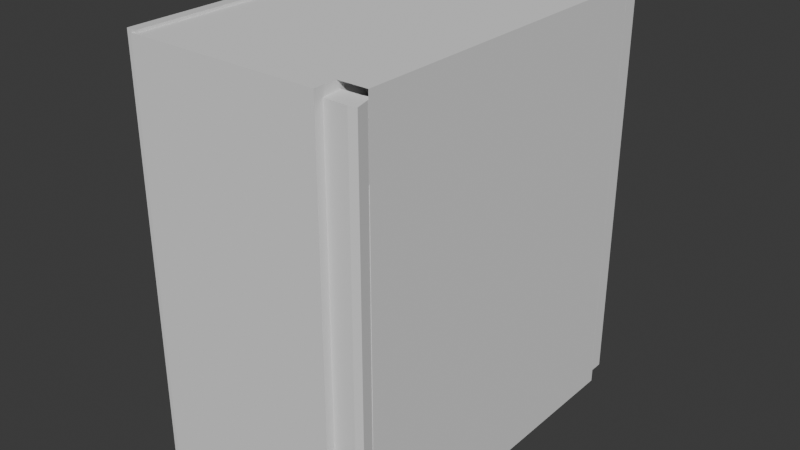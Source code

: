 # Source: Fridge.blend  (saved by Blender 4.3.34; exported with 4.5.12 LTS)
import bpy
from mathutils import Matrix  # noqa: F401  (used for matrix-valued properties, if any)

bpy.ops.wm.read_factory_settings(use_empty=True)
scene = bpy.context.scene
scene.name = 'Scene'

# ---- materials (node trees are filled in below, after node groups)
mat_material_002 = bpy.data.materials.new('Material.002')
mat_material_007 = bpy.data.materials.new('Material.007')

# ---- material node trees
mat_material_002.use_nodes = True; mat_material_002.node_tree.nodes.clear()
_N = mat_material_002.node_tree.nodes; _L = mat_material_002.node_tree.links
n0 = _N.new('ShaderNodeBsdfPrincipled'); n0.name = 'Principled BSDF'; n0.location = (10, 300)
n0.inputs[4].default_value = 0.1976
n1 = _N.new('ShaderNodeOutputMaterial'); n1.name = 'Material Output'; n1.location = (300, 300)
_L.new(n0.outputs[0], n1.inputs[0])
n1.is_active_output = True
mat_material_007.use_nodes = True; mat_material_007.node_tree.nodes.clear()
_N = mat_material_007.node_tree.nodes; _L = mat_material_007.node_tree.links
n0 = _N.new('ShaderNodeBsdfPrincipled'); n0.name = 'Principled BSDF'; n0.location = (10, 300)
n1 = _N.new('ShaderNodeOutputMaterial'); n1.name = 'Material Output'; n1.location = (300, 300)
_L.new(n0.outputs[0], n1.inputs[0])
n1.is_active_output = True

# ---- world
world_world = bpy.data.worlds.new('World'); scene.world = world_world
world_world.use_nodes = True; world_world.node_tree.nodes.clear()
_N = world_world.node_tree.nodes; _L = world_world.node_tree.links
n0 = _N.new('ShaderNodeOutputWorld'); n0.name = 'World Output'; n0.location = (300, 300)
n1 = _N.new('ShaderNodeBackground'); n1.name = 'Background'; n1.location = (10, 300)
n1.inputs[0].default_value = (0.05088, 0.05088, 0.05088, 1.0)
_L.new(n1.outputs[0], n0.inputs[0])
n0.is_active_output = True
world_world.color = (0.05088, 0.05088, 0.05088)
world_world.sun_shadow_jitter_overblur = 0.0

# ---- meshes
me_cube_005 = bpy.data.meshes.new('Cube.005')
me_cube_005.from_pydata([(-0.04461, -0.06982, 0.0003036), (-0.04461, -0.06982, 0.1699), (-0.04461, 0.06982, 0.0003036), (-0.04461, 0.06982, 0.1699), (0.04454, -0.06982, 0.0003036), (0.04454, -0.06982, 0.1699), (0.04454, 0.06982, 0.0003036), (0.04454, 0.06982, 0.1699), (0.03296, 0.06982, 0.0003036), (0.03296, -0.06982, 0.0003036), (0.03296, -0.06982, 0.1699), (0.03296, 0.06982, 0.1699), (-0.04461, 0.06982, 0.02218), (-0.04461, -0.06982, 0.02218), (0.04454, 0.06982, 0.02218), (0.04454, -0.06982, 0.02218), (-0.04461, -0.06982, 0.1615), (-0.04461, 0.06982, 0.1615), (0.04454, 0.06982, 0.1615), (0.04454, -0.06982, 0.1615), (-0.04461, -0.07891, 0.0003036), (-0.04461, -0.07891, 0.1699), (0.03296, -0.07891, 0.0003036), (0.03296, -0.07891, 0.1699), (-0.04461, 0.07993, 0.1699), (-0.04461, 0.07993, 0.0003036), (0.03296, 0.07993, 0.1699), (0.03296, 0.07993, 0.0003036), (-0.04461, -0.06982, 0.02857), (-0.04461, -0.06982, 0.05684), (-0.04461, -0.06982, 0.0851), (-0.04461, -0.06982, 0.1134), (-0.04461, -0.06982, 0.1416), (-0.04461, 0.06982, 0.1416), (-0.04461, 0.06982, 0.1134), (-0.04461, 0.06982, 0.0851), (-0.04461, 0.06982, 0.05684), (-0.04461, 0.06982, 0.02857), (0.04454, 0.06982, 0.1416), (0.04454, 0.06982, 0.1134), (0.04454, 0.06982, 0.0851), (0.04454, 0.06982, 0.05684), (0.04454, 0.06982, 0.02857), (0.04454, -0.06982, 0.1416), (0.04454, -0.06982, 0.1134), (0.04454, -0.06982, 0.0851), (0.04454, -0.06982, 0.05684), (0.04454, -0.06982, 0.02857), (0.03296, -0.06982, 0.02857), (0.03296, -0.06982, 0.07351), (0.03296, -0.06982, 0.0851), (0.03296, -0.06982, 0.13), (0.03296, -0.06982, 0.1416), (0.03296, 0.06982, 0.1416), (0.03296, 0.06982, 0.13), (0.03296, 0.06982, 0.0851), (0.03296, 0.06982, 0.07351), (0.03296, 0.06982, 0.02857), (-0.04461, -0.07891, 0.02857), (-0.04461, -0.07891, 0.05684), (-0.04461, -0.07891, 0.0851), (-0.04461, -0.07891, 0.1134), (-0.04461, -0.07891, 0.1416), (0.03296, -0.07891, 0.02857), (0.03296, -0.07891, 0.05684), (0.03296, -0.07891, 0.0851), (0.03296, -0.07891, 0.1134), (0.03296, -0.07891, 0.1416), (-0.04461, 0.07993, 0.1416), (-0.04461, 0.07993, 0.1134), (-0.04461, 0.07993, 0.0851), (-0.04461, 0.07993, 0.05684), (-0.04461, 0.07993, 0.02857), (0.03296, 0.07993, 0.1416), (0.03296, 0.07993, 0.1134), (0.03296, 0.07993, 0.0851), (0.03296, 0.07993, 0.05684), (0.03296, 0.07993, 0.02857), (-0.02776, -0.06982, 0.07351), (-0.02776, -0.06982, 0.0851), (-0.02776, -0.06982, 0.13), (-0.02776, -0.06982, 0.1416), (-0.02776, 0.06982, 0.1416), (-0.02776, 0.06982, 0.13), (-0.02776, 0.06982, 0.0851), (-0.02776, 0.06982, 0.07351), (-0.04461, -0.06982, 0.1416), (-0.04461, -0.06982, 0.1699), (-0.04461, 0.06982, 0.1699), (0.04454, 0.06982, 0.1699), (0.04454, -0.06982, 0.1699), (-0.04461, -0.06982, 0.02857), (-0.04461, -0.06982, 0.05684), (-0.04461, -0.06982, 0.0851), (-0.04461, -0.06982, 0.1134), (-0.04461, 0.06982, 0.1416), (-0.04461, 0.06982, 0.1134), (-0.04461, 0.06982, 0.0851), (-0.04461, 0.06982, 0.05684), (-0.04461, 0.06982, 0.02857), (0.04454, 0.06982, 0.1416), (0.04454, 0.06982, 0.1134), (0.04454, 0.06982, 0.0851), (0.04454, 0.06982, 0.05684), (0.04454, 0.06982, 0.02857), (0.04454, -0.06982, 0.1416), (0.04454, -0.06982, 0.1134), (0.04454, -0.06982, 0.0851), (0.04454, -0.06982, 0.05684), (0.04454, -0.06982, 0.02857), (-0.04461, 0.07966, 0.02857), (-0.04461, 0.07966, 0.0003036), (0.03296, 0.07966, 0.02857), (0.03296, 0.07966, 0.0003036), (-0.04461, 0.06955, 0.1699), (0.04454, 0.06955, 0.1699), (-0.04461, 0.06955, 0.1416), (-0.04461, 0.06955, 0.1134), (-0.04461, 0.06955, 0.0851), (-0.04461, 0.06955, 0.05684), (-0.04461, 0.06955, 0.02857), (0.04454, 0.06955, 0.1416), (0.04454, 0.06955, 0.1134), (0.04454, 0.06955, 0.0851), (0.04454, 0.06955, 0.05684), (0.04454, 0.06955, 0.02857), (0.04307, 0.07526, 0.1653), (0.04307, 0.07526, 0.005566), (0.04307, 0.06901, 0.1653), (0.04307, 0.06901, 0.005566), (-0.04307, 0.07526, 0.1653), (-0.04307, 0.07526, 0.005566), (-0.04307, 0.06901, 0.1653), (-0.04307, 0.06901, 0.005566), (0.04455, 0.06901, 0.1653), (0.04455, 0.07526, 0.1653), (0.04455, 0.07526, 0.005566), (0.04455, 0.06901, 0.005566), (-0.04228, -0.07549, 0.01299), (-0.04228, -0.07549, 0.1663), (-0.04346, -0.06837, 0.01359), (-0.04346, -0.06837, 0.1669), (0.04202, -0.07549, 0.01299), (0.04202, -0.07549, 0.1663), (0.04084, -0.06837, 0.01359), (0.04084, -0.06837, 0.1669), (0.04404, -0.06784, 0.1669), (0.04404, -0.06784, 0.01359), (0.04522, -0.07496, 0.01299), (0.04522, -0.07496, 0.1663)], [], [(1, 10, 11, 3), (1, 32, 86, 87), (38, 7, 5, 43), (37, 36, 98, 99), (2, 12, 14, 6), (3, 17, 16, 1), (52, 10, 11, 53), (2, 8, 9, 0), (53, 73, 26, 11), (1, 21, 23, 10), (12, 13, 15, 14), (0, 13, 12, 2), (4, 15, 13, 0), (18, 19, 16, 17), (7, 18, 17, 3), (62, 67, 23, 21), (48, 63, 22, 9), (9, 22, 20, 0), (32, 62, 21, 1), (96, 95, 116, 117), (11, 26, 24, 3), (37, 72, 25, 2), (2, 25, 27, 8), (3, 24, 68, 33), (33, 68, 69, 34), (34, 69, 70, 35), (35, 70, 71, 36), (36, 71, 72, 37), (24, 26, 73, 68), (68, 73, 74, 69), (69, 74, 75, 70), (70, 75, 76, 71), (71, 76, 77, 72), (0, 20, 58, 28), (28, 58, 59, 29), (29, 59, 60, 30), (30, 60, 61, 31), (31, 61, 62, 32), (10, 23, 67, 52), (52, 67, 66, 51), (51, 66, 65, 50), (50, 65, 64, 49), (49, 64, 63, 48), (20, 22, 63, 58), (58, 63, 64, 59), (59, 64, 65, 60), (60, 65, 66, 61), (61, 66, 67, 62), (8, 27, 77, 57), (57, 77, 76, 56), (56, 76, 75, 55), (55, 75, 74, 54), (54, 74, 73, 53), (9, 48, 57, 8), (48, 49, 56, 57), (56, 55, 84, 85), (50, 51, 54, 55), (51, 80, 83, 54), (44, 43, 105, 106), (29, 28, 91, 92), (36, 35, 97, 98), (43, 5, 90, 105), (6, 42, 47, 4), (42, 41, 46, 47), (41, 40, 45, 46), (40, 39, 44, 45), (39, 38, 43, 44), (35, 34, 96, 97), (41, 42, 104, 103), (42, 37, 99, 104), (34, 33, 95, 96), (78, 79, 84, 85), (80, 81, 82, 83), (49, 78, 85, 56), (54, 53, 82, 83), (52, 51, 80, 81), (50, 49, 78, 79), (53, 82, 81, 52), (55, 84, 79, 50), (7, 11, 10, 5), (72, 77, 112, 110), (109, 91, 92, 108), (108, 92, 93, 107), (107, 93, 94, 106), (106, 94, 86, 105), (102, 103, 124, 123), (25, 72, 110, 111), (95, 88, 114, 116), (101, 102, 123, 122), (30, 29, 92, 93), (45, 44, 106, 107), (7, 38, 100, 89), (31, 30, 93, 94), (46, 45, 107, 108), (28, 47, 109, 91), (38, 39, 101, 100), (32, 31, 94, 86), (47, 46, 108, 109), (5, 1, 87, 90), (39, 40, 102, 101), (33, 3, 88, 95), (40, 41, 103, 102), (3, 7, 89, 88), (110, 112, 113, 111), (116, 121, 115, 114), (120, 125, 124, 119), (119, 124, 123, 118), (118, 123, 122, 117), (117, 122, 121, 116), (77, 27, 113, 112), (88, 89, 115, 114), (103, 104, 125, 124), (97, 96, 117, 118), (98, 97, 118, 119), (27, 25, 111, 113), (99, 98, 119, 120), (89, 100, 121, 115), (104, 99, 120, 125), (100, 101, 122, 121), (129, 127, 136, 137), (128, 132, 133, 129), (132, 130, 131, 133), (130, 126, 127, 131), (128, 126, 130, 132), (133, 131, 127, 129), (135, 134, 137, 136), (126, 128, 134, 135), (128, 129, 137, 134), (127, 126, 135, 136), (138, 139, 141, 140), (140, 141, 145, 144), (144, 145, 146, 147), (142, 143, 139, 138), (140, 144, 142, 138), (145, 141, 139, 143), (147, 146, 149, 148), (143, 142, 148, 149), (142, 144, 147, 148), (145, 143, 149, 146), (6, 4, 9, 8)])
_uv = me_cube_005.uv_layers.new(name='UVMap')
_uv.uv.foreach_set('vector', [0.875, 0.75, 0.875, 0.75, 0.875, 0.5, 0.875, 0.5, 0.625, 1.0, 0.5833, 1.0, 0.5833, 1.0, 0.625, 1.0, 0.5833, 0.5, 0.625, 0.5, 0.625, 0.75, 0.5833, 0.75, 0.4167, 0.25, 0.4583, 0.25, 0.4583, 0.25, 0.4167, 0.25, 0.375, 0.25, 0.375, 0.25, 0.375, 0.5, 0.375, 0.5, 0.875, 0.5, 0.875, 0.5, 0.875, 0.75, 0.875, 0.75, 0.5833, 0.0, 0.625, 0.0, 0.625, 0.25, 0.5833, 0.25, 0.125, 0.5, 0.125, 0.5, 0.125, 0.75, 0.125, 0.75, 0.5833, 0.25, 0.5833, 0.25, 0.625, 0.25, 0.625, 0.25, 0.875, 0.75, 0.875, 0.75, 0.875, 0.75, 0.875, 0.75, 0.125, 0.5, 0.125, 0.75, 0.375, 0.75, 0.375, 0.5, 0.125, 0.75, 0.125, 0.75, 0.125, 0.5, 0.125, 0.5, 0.375, 0.75, 0.375, 0.75, 0.375, 1.0, 0.375, 1.0, 0.625, 0.5, 0.625, 0.75, 0.875, 0.75, 0.875, 0.5, 0.625, 0.5, 0.625, 0.5, 0.625, 0.25, 0.625, 0.25, 0.5833, 1.0, 0.5833, 1.0, 0.625, 1.0, 0.625, 1.0, 0.4167, 0.0, 0.4167, 0.0, 0.375, 0.0, 0.375, 0.0, 0.125, 0.75, 0.125, 0.75, 0.125, 0.75, 0.125, 0.75, 0.5833, 1.0, 0.5833, 1.0, 0.625, 1.0, 0.625, 1.0, 0.5417, 0.25, 0.5833, 0.25, 0.5833, 0.25, 0.5417, 0.25, 0.875, 0.5, 0.875, 0.5, 0.875, 0.5, 0.875, 0.5, 0.4167, 0.25, 0.4167, 0.25, 0.375, 0.25, 0.375, 0.25, 0.125, 0.5, 0.125, 0.5, 0.125, 0.5, 0.125, 0.5, 0.625, 0.25, 0.625, 0.25, 0.5833, 0.25, 0.5833, 0.25, 0.5833, 0.25, 0.5833, 0.25, 0.5417, 0.25, 0.5417, 0.25, 0.5417, 0.25, 0.5417, 0.25, 0.5, 0.25, 0.5, 0.25, 0.5, 0.25, 0.5, 0.25, 0.4583, 0.25, 0.4583, 0.25, 0.4583, 0.25, 0.4583, 0.25, 0.4167, 0.25, 0.4167, 0.25, 0.625, 0.25, 0.625, 0.25, 0.5833, 0.25, 0.5833, 0.25, 0.5833, 0.25, 0.5833, 0.25, 0.5417, 0.25, 0.5417, 0.25, 0.5417, 0.25, 0.5417, 0.25, 0.5, 0.25, 0.5, 0.25, 0.5, 0.25, 0.5, 0.25, 0.4583, 0.25, 0.4583, 0.25, 0.4583, 0.25, 0.4583, 0.25, 0.4167, 0.25, 0.4167, 0.25, 0.375, 1.0, 0.375, 1.0, 0.4167, 1.0, 0.4167, 1.0, 0.4167, 1.0, 0.4167, 1.0, 0.4583, 1.0, 0.4583, 1.0, 0.4583, 1.0, 0.4583, 1.0, 0.5, 1.0, 0.5, 1.0, 0.5, 1.0, 0.5, 1.0, 0.5417, 1.0, 0.5417, 1.0, 0.5417, 1.0, 0.5417, 1.0, 0.5833, 1.0, 0.5833, 1.0, 0.625, 0.0, 0.625, 0.0, 0.5833, 0.0, 0.5833, 0.0, 0.5833, 0.0, 0.5833, 0.0, 0.5417, 0.0, 0.5417, 0.0, 0.5417, 0.0, 0.5417, 0.0, 0.5, 0.0, 0.5, 0.0, 0.5, 0.0, 0.5, 0.0, 0.4583, 0.0, 0.4583, 0.0, 0.4583, 0.0, 0.4583, 0.0, 0.4167, 0.0, 0.4167, 0.0, 0.375, 1.0, 0.375, 1.0, 0.4167, 1.0, 0.4167, 1.0, 0.4167, 1.0, 0.4167, 1.0, 0.4583, 1.0, 0.4583, 1.0, 0.4583, 1.0, 0.4583, 1.0, 0.5, 1.0, 0.5, 1.0, 0.5, 1.0, 0.5, 1.0, 0.5417, 1.0, 0.5417, 1.0, 0.5417, 1.0, 0.5417, 1.0, 0.5833, 1.0, 0.5833, 1.0, 0.375, 0.25, 0.375, 0.25, 0.4167, 0.25, 0.4167, 0.25, 0.4167, 0.25, 0.4167, 0.25, 0.4583, 0.25, 0.4583, 0.25, 0.4583, 0.25, 0.4583, 0.25, 0.5, 0.25, 0.5, 0.25, 0.5, 0.25, 0.5, 0.25, 0.5417, 0.25, 0.5417, 0.25, 0.5417, 0.25, 0.5417, 0.25, 0.5833, 0.25, 0.5833, 0.25, 0.375, 0.0, 0.4167, 0.0, 0.4167, 0.25, 0.375, 0.25, 0.4167, 0.0, 0.4583, 0.0, 0.4583, 0.25, 0.4167, 0.25, 0.4583, 0.25, 0.5, 0.25, 0.5, 0.25, 0.4583, 0.25, 0.5, 0.0, 0.5417, 0.0, 0.5417, 0.25, 0.5, 0.25, 0.5417, 0.0, 0.5417, 0.0, 0.5417, 0.25, 0.5417, 0.25, 0.5417, 0.75, 0.5833, 0.75, 0.5833, 0.75, 0.5417, 0.75, 0.4583, 1.0, 0.4167, 1.0, 0.4167, 1.0, 0.4583, 1.0, 0.4583, 0.25, 0.5, 0.25, 0.5, 0.25, 0.4583, 0.25, 0.5833, 0.75, 0.625, 0.75, 0.625, 0.75, 0.5833, 0.75, 0.375, 0.5, 0.4167, 0.5, 0.4167, 0.75, 0.375, 0.75, 0.4167, 0.5, 0.4583, 0.5, 0.4583, 0.75, 0.4167, 0.75, 0.4583, 0.5, 0.5, 0.5, 0.5, 0.75, 0.4583, 0.75, 0.5, 0.5, 0.5417, 0.5, 0.5417, 0.75, 0.5, 0.75, 0.5417, 0.5, 0.5833, 0.5, 0.5833, 0.75, 0.5417, 0.75, 0.5, 0.25, 0.5417, 0.25, 0.5417, 0.25, 0.5, 0.25, 0.4583, 0.5, 0.4167, 0.5, 0.4167, 0.5, 0.4583, 0.5, 0.0, 0.0, 0.0, 0.0, 0.0, 0.0, 0.0, 0.0, 0.5417, 0.25, 0.5833, 0.25, 0.5833, 0.25, 0.5417, 0.25, 0.4583, 0.0, 0.5, 0.0, 0.5, 0.25, 0.4583, 0.25, 0.5417, 0.0, 0.5833, 0.0, 0.5833, 0.25, 0.5417, 0.25, 0.4583, 0.0, 0.4583, 0.0, 0.4583, 0.25, 0.4583, 0.25, 0.5417, 0.25, 0.5833, 0.25, 0.5833, 0.25, 0.5417, 0.25, 0.5833, 0.0, 0.5417, 0.0, 0.5417, 0.0, 0.5833, 0.0, 0.5, 0.0, 0.4583, 0.0, 0.4583, 0.0, 0.5, 0.0, 0.5833, 0.25, 0.5833, 0.25, 0.5833, 0.0, 0.5833, 0.0, 0.5, 0.25, 0.5, 0.25, 0.5, 0.0, 0.5, 0.0, 0.625, 0.5, 0.875, 0.5, 0.875, 0.75, 0.625, 0.75, 0.4167, 0.25, 0.4167, 0.25, 0.4167, 0.25, 0.4167, 0.25, 0.4167, 0.75, 0.4167, 1.0, 0.4583, 1.0, 0.4583, 0.75, 0.4583, 0.75, 0.4583, 1.0, 0.5, 1.0, 0.5, 0.75, 0.5, 0.75, 0.5, 1.0, 0.5417, 1.0, 0.5417, 0.75, 0.5417, 0.75, 0.5417, 1.0, 0.5833, 1.0, 0.5833, 0.75, 0.5, 0.5, 0.4583, 0.5, 0.4583, 0.5, 0.5, 0.5, 0.375, 0.25, 0.4167, 0.25, 0.4167, 0.25, 0.375, 0.25, 0.5833, 0.25, 0.625, 0.25, 0.625, 0.25, 0.5833, 0.25, 0.5417, 0.5, 0.5, 0.5, 0.5, 0.5, 0.5417, 0.5, 0.5, 1.0, 0.4583, 1.0, 0.4583, 1.0, 0.5, 1.0, 0.5, 0.75, 0.5417, 0.75, 0.5417, 0.75, 0.5, 0.75, 0.625, 0.5, 0.5833, 0.5, 0.5833, 0.5, 0.625, 0.5, 0.5417, 1.0, 0.5, 1.0, 0.5, 1.0, 0.5417, 1.0, 0.4583, 0.75, 0.5, 0.75, 0.5, 0.75, 0.4583, 0.75, 0.0, 0.0, 0.0, 0.0, 0.0, 0.0, 0.0, 0.0, 0.5833, 0.5, 0.5417, 0.5, 0.5417, 0.5, 0.5833, 0.5, 0.5833, 1.0, 0.5417, 1.0, 0.5417, 1.0, 0.5833, 1.0, 0.4167, 0.75, 0.4583, 0.75, 0.4583, 0.75, 0.4167, 0.75, 0.0, 0.0, 0.0, 0.0, 0.0, 0.0, 0.0, 0.0, 0.5417, 0.5, 0.5, 0.5, 0.5, 0.5, 0.5417, 0.5, 0.5833, 0.25, 0.625, 0.25, 0.625, 0.25, 0.5833, 0.25, 0.5, 0.5, 0.4583, 0.5, 0.4583, 0.5, 0.5, 0.5, 0.625, 0.25, 0.625, 0.5, 0.625, 0.5, 0.625, 0.25, 0.4167, 0.25, 0.4167, 0.25, 0.375, 0.25, 0.375, 0.25, 0.5833, 0.25, 0.5833, 0.5, 0.625, 0.5, 0.625, 0.25, 0.4167, 0.25, 0.4167, 0.5, 0.4583, 0.5, 0.4583, 0.25, 0.4583, 0.25, 0.4583, 0.5, 0.5, 0.5, 0.5, 0.25, 0.5, 0.25, 0.5, 0.5, 0.5417, 0.5, 0.5417, 0.25, 0.5417, 0.25, 0.5417, 0.5, 0.5833, 0.5, 0.5833, 0.25, 0.4167, 0.25, 0.375, 0.25, 0.375, 0.25, 0.4167, 0.25, 0.625, 0.25, 0.625, 0.5, 0.625, 0.5, 0.625, 0.25, 0.4583, 0.5, 0.4167, 0.5, 0.4167, 0.5, 0.4583, 0.5, 0.5, 0.25, 0.5417, 0.25, 0.5417, 0.25, 0.5, 0.25, 0.4583, 0.25, 0.5, 0.25, 0.5, 0.25, 0.4583, 0.25, 0.125, 0.5, 0.125, 0.5, 0.125, 0.5, 0.125, 0.5, 0.4167, 0.25, 0.4583, 0.25, 0.4583, 0.25, 0.4167, 0.25, 0.625, 0.5, 0.5833, 0.5, 0.5833, 0.5, 0.625, 0.5, 0.0, 0.0, 0.0, 0.0, 0.0, 0.0, 0.0, 0.0, 0.5833, 0.5, 0.5417, 0.5, 0.5417, 0.5, 0.5833, 0.5, 0.875, 0.5, 0.875, 0.75, 0.875, 0.75, 0.875, 0.5, 0.375, 0.25, 0.375, 0.5, 0.625, 0.5, 0.625, 0.25, 0.375, 0.5, 0.375, 0.75, 0.625, 0.75, 0.625, 0.5, 0.375, 0.75, 0.375, 1.0, 0.625, 1.0, 0.625, 0.75, 0.375, 0.25, 0.375, 1.0, 0.375, 0.75, 0.375, 0.5, 0.625, 0.5, 0.625, 0.75, 0.875, 0.75, 0.875, 0.5, 0.375, 0.0, 0.375, 0.25, 0.625, 0.25, 0.625, 0.0, 0.125, 0.75, 0.125, 0.5, 0.125, 0.5, 0.125, 0.75, 0.375, 0.25, 0.625, 0.25, 0.625, 0.25, 0.375, 0.25, 0.625, 1.0, 0.375, 1.0, 0.375, 1.0, 0.625, 1.0, 0.375, 0.0, 0.625, 0.0, 0.625, 0.25, 0.375, 0.25, 0.375, 0.25, 0.625, 0.25, 0.625, 0.5, 0.375, 0.5, 0.375, 0.5, 0.625, 0.5, 0.625, 0.5, 0.375, 0.5, 0.375, 0.75, 0.625, 0.75, 0.625, 1.0, 0.375, 1.0, 0.125, 0.5, 0.375, 0.5, 0.375, 0.75, 0.125, 0.75, 0.625, 0.5, 0.875, 0.5, 0.875, 0.75, 0.625, 0.75, 0.375, 0.5, 0.625, 0.5, 0.625, 0.75, 0.375, 0.75, 0.625, 0.75, 0.375, 0.75, 0.375, 0.75, 0.625, 0.75, 0.375, 0.75, 0.375, 0.5, 0.375, 0.5, 0.375, 0.75, 0.625, 0.5, 0.625, 0.75, 0.625, 0.75, 0.625, 0.5, 0.375, 0.5, 0.375, 0.75, 0.125, 0.75, 0.125, 0.5])
me_cube_005.update()
me_cube_005.normals_split_custom_set([tuple(v) for v in zip(*[iter([0.0, 0.0, 1.0, 0.0, 0.0, 1.0, 0.0, 0.0, 1.0, 0.0, 0.0, 1.0, 0.0, 0.0, 0.0, 0.0, 0.0, 0.0, 0.0, 0.0, 0.0, 0.0, 0.0, 0.0, 1.0, 0.0, 0.0, 1.0, 0.0, 0.0, 1.0, 0.0, 0.0, 1.0, 0.0, 0.0, 0.0, 0.0, 0.0, 0.0, 0.0, 0.0, 0.0, 0.0, 0.0, 0.0, 0.0, 0.0, 0.0, 1.0, 0.0, 0.0, 1.0, 0.0, 0.0, 1.0, 0.0, 0.0, 1.0, 0.0, -1.0, 0.0, 0.0, -1.0, 0.0, 0.0, -1.0, 0.0, 0.0, -1.0, 0.0, 0.0, -1.0, 0.0, 0.0, -1.0, 0.0, 0.0, -1.0, 0.0, 0.0, -1.0, 0.0, 0.0, 0.0, 0.0, -1.0, 0.0, 0.0, -1.0, 0.0, 0.0, -1.0, 0.0, 0.0, -1.0, 1.0, 0.0, 0.0, 1.0, 0.0, 0.0, 1.0, 0.0, 0.0, 1.0, 0.0, 0.0, 0.0, 0.0, 1.0, 0.0, 0.0, 1.0, 0.0, 0.0, 1.0, 0.0, 0.0, 1.0, 0.0, 0.0, 1.0, 0.0, 0.0, 1.0, 0.0, 0.0, 1.0, 0.0, 0.0, 1.0, -1.0, 0.0, 0.0, -1.0, 0.0, 0.0, -1.0, 0.0, 0.0, -1.0, 0.0, 0.0, 0.0, -1.0, 0.0, 0.0, -1.0, 0.0, 0.0, -1.0, 0.0, 0.0, -1.0, 0.0, 0.0, 0.0, -1.0, 0.0, 0.0, -1.0, 0.0, 0.0, -1.0, 0.0, 0.0, -1.0, 0.0, 1.0, 0.0, 0.0, 1.0, 0.0, 0.0, 1.0, 0.0, 0.0, 1.0, 0.0, 0.0, -1.0, 0.0, 0.0, -1.0, 0.0, 0.0, -1.0, 0.0, 0.0, -1.0, 0.0, 1.0, 0.0, 0.0, 1.0, 0.0, 0.0, 1.0, 0.0, 0.0, 1.0, 0.0, 0.0, 0.0, 0.0, -1.0, 0.0, 0.0, -1.0, 0.0, 0.0, -1.0, 0.0, 0.0, -1.0, -1.0, 0.0, 0.0, -1.0, 0.0, 0.0, -1.0, 0.0, 0.0, -1.0, 0.0, 0.0, 1.0, 0.0, 0.0, 1.0, 0.0, 0.0, 1.0, 0.0, 0.0, 1.0, 0.0, 0.0, 0.0, 0.0, 1.0, 0.0, 0.0, 1.0, 0.0, 0.0, 1.0, 0.0, 0.0, 1.0, -1.0, 0.0, 0.0, -1.0, 0.0, 0.0, -1.0, 0.0, 0.0, -1.0, 0.0, 0.0, 0.0, 0.0, -1.0, 0.0, 0.0, -1.0, 0.0, 0.0, -1.0, 0.0, 0.0, -1.0, -1.0, 0.0, 0.0, -1.0, 0.0, 0.0, -1.0, 0.0, 0.0, -1.0, 0.0, 0.0, -1.0, 0.0, 0.0, -1.0, 0.0, 0.0, -1.0, 0.0, 0.0, -1.0, 0.0, 0.0, -1.0, 0.0, 0.0, -1.0, 0.0, 0.0, -1.0, 0.0, 0.0, -1.0, 0.0, 0.0, -1.0, 0.0, 0.0, -1.0, 0.0, 0.0, -1.0, 0.0, 0.0, -1.0, 0.0, 0.0, -1.0, 0.0, 0.0, -1.0, 0.0, 0.0, -1.0, 0.0, 0.0, -1.0, 0.0, 0.0, 0.0, 1.0, 0.0, 0.0, 1.0, 0.0, 0.0, 1.0, 0.0, 0.0, 1.0, 0.0, 0.0, 1.0, 0.0, 0.0, 1.0, 0.0, 0.0, 1.0, 0.0, 0.0, 1.0, 0.0, 0.0, 1.0, 0.0, 0.0, 1.0, 0.0, 0.0, 1.0, 0.0, 0.0, 1.0, 0.0, 0.0, 1.0, 0.0, 0.0, 1.0, 0.0, 0.0, 1.0, 0.0, 0.0, 1.0, 0.0, 0.0, 1.0, 0.0, 0.0, 1.0, 0.0, 0.0, 1.0, 0.0, 0.0, 1.0, 0.0, -1.0, 0.0, 0.0, -1.0, 0.0, 0.0, -1.0, 0.0, 0.0, -1.0, 0.0, 0.0, -1.0, 0.0, 0.0, -1.0, 0.0, 0.0, -1.0, 0.0, 0.0, -1.0, 0.0, 0.0, -1.0, 0.0, 0.0, -1.0, 0.0, 0.0, -1.0, 0.0, 0.0, -1.0, 0.0, 0.0, -1.0, 0.0, 0.0, -1.0, 0.0, 0.0, -1.0, 0.0, 0.0, -1.0, 0.0, 0.0, -1.0, 0.0, 0.0, -1.0, 0.0, 0.0, -1.0, 0.0, 0.0, -1.0, 0.0, 0.0, 1.0, 0.0, 0.0, 1.0, 0.0, 0.0, 1.0, 0.0, 0.0, 1.0, 0.0, 0.0, 1.0, 3.212e-07, 0.0, 1.0, 3.212e-07, 0.0, 1.0, 3.212e-07, 0.0, 1.0, 3.212e-07, 0.0, 1.0, 0.0, 0.0, 1.0, 0.0, 0.0, 1.0, 0.0, 0.0, 1.0, 0.0, 0.0, 1.0, 3.212e-07, 0.0, 1.0, 3.212e-07, 0.0, 1.0, 3.212e-07, 0.0, 1.0, 3.212e-07, 0.0, 1.0, -1.749e-07, 0.0, 1.0, -1.749e-07, 0.0, 1.0, -1.749e-07, 0.0, 1.0, -1.749e-07, 0.0, 0.0, -1.0, 0.0, 0.0, -1.0, 0.0, 0.0, -1.0, 0.0, 0.0, -1.0, 0.0, 0.0, -1.0, 0.0, 0.0, -1.0, 0.0, 0.0, -1.0, 0.0, 0.0, -1.0, 0.0, 0.0, -1.0, 0.0, 0.0, -1.0, 0.0, 0.0, -1.0, 0.0, 0.0, -1.0, 0.0, 0.0, -1.0, 0.0, 0.0, -1.0, 0.0, 0.0, -1.0, 0.0, 0.0, -1.0, 0.0, 0.0, -1.0, 0.0, 0.0, -1.0, 0.0, 0.0, -1.0, 0.0, 0.0, -1.0, 0.0, 1.0, 0.0, 0.0, 1.0, 0.0, 0.0, 1.0, 0.0, 0.0, 1.0, 0.0, 0.0, 1.0, -1.573e-07, 0.0, 1.0, -1.573e-07, 0.0, 1.0, -1.573e-07, 0.0, 1.0, -1.573e-07, 0.0, 1.0, -2.888e-07, 0.0, 1.0, -2.888e-07, 0.0, 1.0, -2.888e-07, 0.0, 1.0, -2.888e-07, 0.0, 1.0, 0.0, 0.0, 1.0, 0.0, 0.0, 1.0, 0.0, 0.0, 1.0, 0.0, 0.0, 1.0, 0.0, 0.0, 1.0, 0.0, 0.0, 1.0, 0.0, 0.0, 1.0, 0.0, 0.0, -1.0, 0.0, 0.0, -1.0, 0.0, 0.0, -1.0, 0.0, 0.0, -1.0, 0.0, 0.0, -1.0, -1.855e-08, 0.0, -1.0, -1.855e-08, 0.0, -1.0, -1.855e-08, 0.0, -1.0, -1.855e-08, 0.0, 0.0, -1.0, 0.0, 0.0, -1.0, 0.0, 0.0, -1.0, 0.0, 0.0, -1.0, 0.0, -1.0, 0.0, 0.0, -1.0, 0.0, 0.0, -1.0, 0.0, 0.0, -1.0, 0.0, 0.0, 0.0, -1.067e-07, -1.0, 0.0, -1.067e-07, -1.0, 0.0, -1.067e-07, -1.0, 0.0, -1.067e-07, -1.0, 0.0, 0.0, 0.0, 0.0, 0.0, 0.0, 0.0, 0.0, 0.0, 0.0, 0.0, 0.0, 0.0, 0.0, 0.0, 0.0, 0.0, 0.0, 0.0, 0.0, 0.0, 0.0, 0.0, 0.0, 0.0, 0.0, 0.0, 0.0, 0.0, 0.0, 0.0, 0.0, 0.0, 0.0, 0.0, 0.0, 0.0, 0.0, 0.0, 0.0, 0.0, 0.0, 0.0, 0.0, 0.0, 0.0, 0.0, 0.0, 1.0, 0.0, 0.0, 1.0, 0.0, 0.0, 1.0, 0.0, 0.0, 1.0, 0.0, 0.0, 1.0, 0.0, 0.0, 1.0, 0.0, 0.0, 1.0, 0.0, 0.0, 1.0, 0.0, 0.0, 1.0, 0.0, 0.0, 1.0, 0.0, 0.0, 1.0, 0.0, 0.0, 1.0, 0.0, 0.0, 1.0, 0.0, 0.0, 1.0, 0.0, 0.0, 1.0, 0.0, 0.0, 1.0, 0.0, 0.0, 1.0, 0.0, 0.0, 1.0, 0.0, 0.0, 1.0, 0.0, 0.0, 1.0, 0.0, 0.0, 0.0, 0.0, 0.0, 0.0, 0.0, 0.0, 0.0, 0.0, 0.0, 0.0, 0.0, 0.0, 0.0, 0.0, 0.0, 0.0, 0.0, 0.0, 0.0, 0.0, 0.0, 0.0, 0.0, 0.0, 0.0, -1.0, 0.0, 0.0, -1.0, 0.0, 0.0, -1.0, 0.0, 0.0, -1.0, 0.0, 0.0, 0.0, 0.0, 0.0, 0.0, 0.0, 0.0, 0.0, 0.0, 0.0, 0.0, 0.0, -1.0, 0.0, 0.0, -1.0, 0.0, 0.0, -1.0, 0.0, 0.0, -1.0, 0.0, 0.0, -1.0, 0.0, 0.0, -1.0, 0.0, 0.0, -1.0, 0.0, 0.0, -1.0, 0.0, 0.0, 0.0, -5.336e-08, -1.0, 0.0, -5.336e-08, -1.0, 0.0, -5.336e-08, -1.0, 0.0, -5.336e-08, -1.0, 0.0, -1.0, 0.0, 0.0, -1.0, 0.0, 0.0, -1.0, 0.0, 0.0, -1.0, 0.0, 0.0, 1.0, 0.0, 0.0, 1.0, 0.0, 0.0, 1.0, 0.0, 0.0, 1.0, 0.0, 0.0, 1.0, 0.0, 0.0, 1.0, 0.0, 0.0, 1.0, 0.0, 0.0, 1.0, 0.0, 0.0, 0.0, 1.0, 0.0, 0.0, 1.0, 0.0, 0.0, 1.0, 0.0, 0.0, 1.0, 0.0, 5.336e-08, 1.0, 0.0, 5.336e-08, 1.0, 0.0, 5.336e-08, 1.0, 0.0, 5.336e-08, 1.0, 0.0, 0.0, 1.0, 0.0, 0.0, 1.0, 0.0, 0.0, 1.0, 0.0, 0.0, 1.0, 0.0, 0.0, -1.0, 0.0, 0.0, -1.0, 0.0, 0.0, -1.0, 0.0, 0.0, -1.0, 0.0, 1.0, 0.0, 0.0, 1.0, 0.0, 0.0, 1.0, 0.0, 0.0, 1.0, 0.0, 0.0, 1.0, 0.0, 0.0, 1.0, 0.0, 0.0, 1.0, 0.0, 0.0, 1.0, 0.0, 0.0, 1.0, 0.0, 0.0, 1.0, 0.0, 0.0, 1.0, 0.0, 0.0, 1.0, 0.0, 0.0, 1.0, 0.0, 0.0, 1.0, 0.0, 0.0, 1.0, 0.0, 0.0, 1.0, 0.0, -1.0, 0.0, 0.0, -1.0, 0.0, 0.0, -1.0, 0.0, 0.0, -1.0, 0.0, 0.0, 1.0, 0.0, 0.0, 1.0, 0.0, 0.0, 1.0, 0.0, 0.0, 1.0, 0.0, 0.0, 1.0, 0.0, 0.0, 1.0, 0.0, 0.0, 1.0, 0.0, 0.0, 1.0, 0.0, 0.0, -1.0, 0.0, 0.0, -1.0, 0.0, 0.0, -1.0, 0.0, 0.0, -1.0, 0.0, 0.0, 0.0, 0.0, 0.0, 0.0, 0.0, 0.0, 0.0, 0.0, 0.0, 0.0, 0.0, 0.0, 0.0, 0.0, 0.0, 0.0, 0.0, 0.0, 0.0, 0.0, 0.0, 0.0, 0.0, 0.0, 0.0, 0.0, 0.0, 0.0, 0.0, 0.0, 0.0, 0.0, 0.0, 0.0, 0.0, 0.0, 0.0, 0.0, 0.0, 0.0, 0.0, 0.0, 0.0, 0.0, 0.0, 0.0, 0.0, 0.0, 0.0, 0.0, 0.0, 0.0, 0.0, 0.0, 0.0, 0.0, 0.0, 0.0, 0.0, 0.0, 0.0, 1.0, 0.0, 0.0, 1.0, 0.0, 0.0, 1.0, 0.0, 0.0, 1.0, 0.0, 0.0, 0.0, 0.0, 0.0, 0.0, 0.0, 0.0, 0.0, 0.0, 0.0, 0.0, 0.0, 0.0, 0.0, 0.0, 0.0, 0.0, 0.0, 0.0, 0.0, 0.0, 0.0, 0.0, 0.0, 0.0, 0.0, 0.0, 0.0, 0.0, 0.0, 0.0, 0.0, 0.0, 0.0, 0.0, 0.0, 0.0, -1.0, 0.0, 0.0, -1.0, 0.0, 0.0, -1.0, 0.0, 0.0, -1.0, 0.0, 0.0, 0.0, 0.0, 0.0, 0.0, 0.0, 0.0, 0.0, 0.0, 0.0, 0.0, 0.0, 0.0, 0.0, 0.0, 0.0, 0.0, 0.0, 0.0, 0.0, 0.0, 0.0, 0.0, 0.0, 0.0, 0.0, 0.0, 0.0, 0.0, 0.0, 0.0, 0.0, 0.0, 0.0, 0.0, 0.0, 0.0, 1.0, 0.0, 0.0, 1.0, 0.0, 0.0, 1.0, 0.0, 0.0, 1.0, 0.0, 0.0, 1.0, 0.0, 0.0, 1.0, 0.0, 0.0, 1.0, 0.0, 0.0, 1.0, 0.0, 0.0, -1.0, 0.0, 0.0, -1.0, 0.0, 0.0, -1.0, 0.0, 0.0, -1.0, 0.0, 0.0, -1.0, 0.0, 0.0, -1.0, 0.0, 0.0, -1.0, 0.0, 0.0, -1.0, 0.0, 0.0, -1.0, 0.0, 0.0, -1.0, 0.0, 0.0, -1.0, 0.0, 0.0, -1.0, 0.0, 0.0, -1.0, 0.0, 0.0, -1.0, 0.0, 0.0, -1.0, 0.0, 0.0, -1.0, 0.0, 0.0, -1.0, 0.0, 0.0, -1.0, 0.0, 0.0, -1.0, 0.0, 0.0, -1.0, 0.0, -1.0, 0.0, 0.0, -1.0, 0.0, 0.0, -1.0, 0.0, 0.0, -1.0, 0.0, 0.0, 0.0, 0.0, -1.0, 0.0, 0.0, -1.0, 0.0, 0.0, -1.0, 0.0, 0.0, -1.0, -1.0, 0.0, 0.0, -1.0, 0.0, 0.0, -1.0, 0.0, 0.0, -1.0, 0.0, 0.0, 1.0, 0.0, 0.0, 1.0, 0.0, 0.0, 1.0, 0.0, 0.0, 1.0, 0.0, 0.0, 1.0, 0.0, 0.0, 1.0, 0.0, 0.0, 1.0, 0.0, 0.0, 1.0, 0.0, 0.0, 0.0, 0.0, 1.0, 0.0, 0.0, 1.0, 0.0, 0.0, 1.0, 0.0, 0.0, 1.0, 1.0, 0.0, 0.0, 1.0, 0.0, 0.0, 1.0, 0.0, 0.0, 1.0, 0.0, 0.0, -1.0, 0.0, 0.0, -1.0, 0.0, 0.0, -1.0, 0.0, 0.0, -1.0, 0.0, 0.0, 0.0, 0.0, 1.0, 0.0, 0.0, 1.0, 0.0, 0.0, 1.0, 0.0, 0.0, 1.0, -1.0, 0.0, 0.0, -1.0, 0.0, 0.0, -1.0, 0.0, 0.0, -1.0, 0.0, 0.0, 0.0, 0.0, -1.0, 0.0, 0.0, -1.0, 0.0, 0.0, -1.0, 0.0, 0.0, -1.0, 0.0, -1.0, 0.0, 0.0, -1.0, 0.0, 0.0, -1.0, 0.0, 0.0, -1.0, 0.0, -1.0, 0.0, 0.0, -1.0, 0.0, 0.0, -1.0, 0.0, 0.0, -1.0, 0.0, 0.0, 0.0, 1.0, 0.0, 0.0, 1.0, 0.0, 0.0, 1.0, 0.0, 0.0, 1.0, 0.0, 0.0, 0.0, 1.0, 0.0, 0.0, 1.0, 0.0, 0.0, 1.0, 0.0, 0.0, 1.0, 0.0, 0.0, -1.0, 0.0, 0.0, -1.0, 0.0, 0.0, -1.0, 0.0, 0.0, -1.0, 1.0, 0.0, 0.0, 1.0, 0.0, 0.0, 1.0, 0.0, 0.0, 1.0, 0.0, 0.0, 0.0, 0.0, 1.0, 0.0, 0.0, 1.0, 0.0, 0.0, 1.0, 0.0, 0.0, 1.0, 0.0, -1.0, 0.0, 0.0, -1.0, 0.0, 0.0, -1.0, 0.0, 0.0, -1.0, 0.0, 0.0, 1.0, 0.0, 0.0, 1.0, 0.0, 0.0, 1.0, 0.0, 0.0, 1.0, 0.0, -0.9865, -0.1636, 0.0, -0.9865, -0.1636, 0.0, -0.9865, -0.1636, 0.0, -0.9865, -0.1636, 0.0, 0.0, 1.0, 0.0, 0.0, 1.0, 0.0, 0.0, 1.0, 0.0, 0.0, 1.0, 0.0, -0.1636, 0.9865, 0.0, -0.1636, 0.9865, 0.0, -0.1636, 0.9865, 0.0, -0.1636, 0.9865, 0.0, 0.0, -1.0, 0.0, 0.0, -1.0, 0.0, 0.0, -1.0, 0.0, 0.0, -1.0, 0.0, 0.0, 0.0838, -0.9965, 0.0, 0.0838, -0.9965, 0.0, 0.0838, -0.9965, 0.0, 0.0838, -0.9965, 0.0, -0.0838, 0.9965, 0.0, -0.0838, 0.9965, 0.0, -0.0838, 0.9965, 0.0, -0.0838, 0.9965, 0.9865, 0.1636, 0.0, 0.9865, 0.1636, 0.0, 0.9865, 0.1636, 0.0, 0.9865, 0.1636, 0.0, 0.1636, -0.9865, 0.0, 0.1636, -0.9865, 0.0, 0.1636, -0.9865, 0.0, 0.1636, -0.9865, 0.0, -0.01353, 0.08156, -0.9966, -0.01353, 0.08156, -0.9966, -0.01353, 0.08156, -0.9966, -0.01353, 0.08156, -0.9966, 0.01352, -0.08156, 0.9966, 0.01352, -0.08156, 0.9966, 0.01352, -0.08156, 0.9966, 0.01352, -0.08156, 0.9966, 0.0, 0.0, -1.0, 0.0, 0.0, -1.0, 0.0, 0.0, -1.0, 0.0, 0.0, -1.0])] * 3)])
me_cube_006 = bpy.data.meshes.new('Cube.006')
me_cube_006.from_pydata([(-0.04685, -0.07058, 0.00816), (-0.04685, -0.07058, 0.1622), (-0.04685, 0.07187, 0.00816), (-0.04685, 0.07187, 0.1622), (-0.04256, -0.07114, 0.007597), (-0.04256, -0.07114, 0.1628), (-0.04256, 0.07243, 0.007597), (-0.04256, 0.07243, 0.1628), (-0.04685, 0.08023, -0.0002017), (-0.04685, -0.07894, -0.0002017), (-0.04685, -0.07894, 0.1706), (-0.04685, 0.08023, 0.1706), (-0.04428, 0.07187, 0.00816), (-0.04428, -0.07058, 0.00816), (-0.04428, -0.07058, 0.1622), (-0.04428, 0.07187, 0.1622), (-0.04256, 0.08023, 0.1706), (-0.04256, 0.08023, -0.0002017), (-0.04256, -0.07894, -0.0002017), (-0.04256, -0.07894, 0.1706), (-0.04685, 0.07916, 0.08474), (-0.04428, 0.07187, 0.0838), (-0.04685, 0.07293, 0.08467), (-0.04685, 0.07916, 0.09803), (-0.04685, 0.07293, 0.09803), (-0.04685, 0.08023, 0.09909), (-0.04685, 0.08023, 0.08368), (-0.04685, 0.07187, 0.09909), (-0.04685, 0.07187, 0.0836), (-0.05185, 0.07916, 0.09803), (-0.05185, 0.07916, 0.08474), (-0.05185, 0.07293, 0.09803), (-0.05185, 0.07293, 0.08467)], [], [(3, 27, 28, 21, 15), (8, 26, 25, 11, 16, 17), (6, 7, 5, 4), (18, 19, 10, 9), (8, 17, 18, 9), (16, 11, 10, 19), (0, 2, 8, 9), (1, 0, 9, 10), (3, 1, 10, 11), (2, 28, 26, 8), (13, 14, 15, 21, 12), (0, 1, 14, 13), (1, 3, 15, 14), (2, 0, 13, 12), (7, 6, 17, 16), (6, 4, 18, 17), (5, 7, 16, 19), (4, 5, 19, 18), (24, 23, 29, 31), (21, 28, 2, 12), (25, 27, 3, 11), (20, 23, 25, 26), (24, 22, 28, 27), (22, 20, 26, 28), (23, 24, 27, 25), (30, 32, 31, 29), (22, 24, 31, 32), (20, 22, 32, 30), (23, 20, 30, 29)])
me_cube_006.polygons.foreach_set('material_index', [1, 1, 0, 1, 1, 1, 1, 1, 1, 1, 0, 1, 1, 1, 1, 1, 1, 1, 1, 1, 1, 1, 1, 1, 1, 1, 1, 1, 1])
_uv = me_cube_006.uv_layers.new(name='UVMap')
_uv.uv.foreach_set('vector', [0.6128, 0.2369, 0.5203, 0.2369, 0.4977, 0.2369, 0.4979, 0.2369, 0.6128, 0.2369, 0.375, 0.25, 0.4978, 0.25, 0.5203, 0.25, 0.625, 0.25, 0.625, 0.5, 0.375, 0.5, 0.3864, 0.5122, 0.6136, 0.5122, 0.6136, 0.7378, 0.3864, 0.7378, 0.375, 0.75, 0.625, 0.75, 0.625, 1.0, 0.375, 1.0, 0.125, 0.5, 0.375, 0.5, 0.375, 0.75, 0.125, 0.75, 0.625, 0.5, 0.875, 0.5, 0.875, 0.75, 0.625, 0.75, 0.3872, 0.01313, 0.3872, 0.2369, 0.375, 0.25, 0.375, 0.0, 0.6128, 0.01313, 0.3872, 0.01313, 0.375, 0.0, 0.625, 0.0, 0.6128, 0.2369, 0.6128, 0.01313, 0.625, 0.0, 0.625, 0.25, 0.3872, 0.2369, 0.4977, 0.2369, 0.4978, 0.25, 0.375, 0.25, 0.3872, 0.01313, 0.6128, 0.01313, 0.6128, 0.2369, 0.4979, 0.2369, 0.3872, 0.2369, 0.3872, 0.01313, 0.6128, 0.01313, 0.6128, 0.01313, 0.3872, 0.01313, 0.6128, 0.01313, 0.6128, 0.2369, 0.6128, 0.2369, 0.6128, 0.01313, 0.3872, 0.2369, 0.3872, 0.01313, 0.3872, 0.01313, 0.3872, 0.2369, 0.6136, 0.5122, 0.3864, 0.5122, 0.375, 0.5, 0.625, 0.5, 0.3864, 0.5122, 0.3864, 0.7378, 0.375, 0.75, 0.375, 0.5, 0.6136, 0.7378, 0.6136, 0.5122, 0.625, 0.5, 0.625, 0.75, 0.3864, 0.7378, 0.6136, 0.7378, 0.625, 0.75, 0.375, 0.75, 0.5188, 0.2385, 0.5188, 0.2483, 0.5188, 0.2483, 0.5188, 0.2385, 0.4979, 0.2369, 0.4977, 0.2369, 0.3872, 0.2369, 0.3872, 0.2369, 0.5203, 0.25, 0.5203, 0.2369, 0.6128, 0.2369, 0.625, 0.25, 0.4993, 0.2483, 0.5188, 0.2483, 0.5203, 0.25, 0.4978, 0.25, 0.5188, 0.2385, 0.4992, 0.2385, 0.4977, 0.2369, 0.5203, 0.2369, 0.4992, 0.2385, 0.4993, 0.2483, 0.4978, 0.25, 0.4977, 0.2369, 0.5188, 0.2483, 0.5188, 0.2385, 0.5203, 0.2369, 0.5203, 0.25, 0.4993, 0.2483, 0.4992, 0.2385, 0.5188, 0.2385, 0.5188, 0.2483, 0.4992, 0.2385, 0.5188, 0.2385, 0.5188, 0.2385, 0.4992, 0.2385, 0.4993, 0.2483, 0.4992, 0.2385, 0.4992, 0.2385, 0.4993, 0.2483, 0.5188, 0.2483, 0.4993, 0.2483, 0.4993, 0.2483, 0.5188, 0.2483])
me_cube_006.materials.append(mat_material_002)
me_cube_006.materials.append(mat_material_007)
me_cube_006.update()

# ---- objects
ob_fridge = bpy.data.objects.new('Fridge', me_cube_005)
ob_fridgedoor = bpy.data.objects.new('FridgeDoor', me_cube_006)

# ---- transforms, parenting, visibility, modifiers, constraints
ob_fridge.location = (0.0001301, -0.0005523, -0.000282)
ob_fridgedoor.location = (0.0, 0.0, 0.0)

# ---- collection membership
scene.collection.objects.link(ob_fridge)
scene.collection.objects.link(ob_fridgedoor)

# ---- scene / render settings (as saved in the file)
scene.frame_start = 1; scene.frame_end = 250; scene.frame_set(60)
scene.render.engine = 'BLENDER_EEVEE_NEXT'
bpy.context.view_layer.update()

# ---- added for rendering (the .blend has no active camera and no usable light): camera, sun
cam_auto = bpy.data.cameras.new('AutoCamera')
cam_auto.lens = 50.0
cam_auto.sensor_width = 36.0
cam_auto.clip_end = 1000.0
ob_auto_camera = bpy.data.objects.new('AutoCamera', cam_auto)
scene.collection.objects.link(ob_auto_camera)
ob_auto_camera.location = (0.231049, -0.280777, 0.272643)
ob_auto_camera.rotation_euler = (1.09748, -7.21219e-08, 0.694738)
scene.camera = ob_auto_camera
light_auto_sun = bpy.data.lights.new('AutoSun', 'SUN')
light_auto_sun.energy = 3.0
light_auto_sun.angle = 0.0523599
ob_auto_sun = bpy.data.objects.new('AutoSun', light_auto_sun)
scene.collection.objects.link(ob_auto_sun)
ob_auto_sun.rotation_euler = (0.872665, 0.174533, 0.523599)
bpy.context.view_layer.update()
